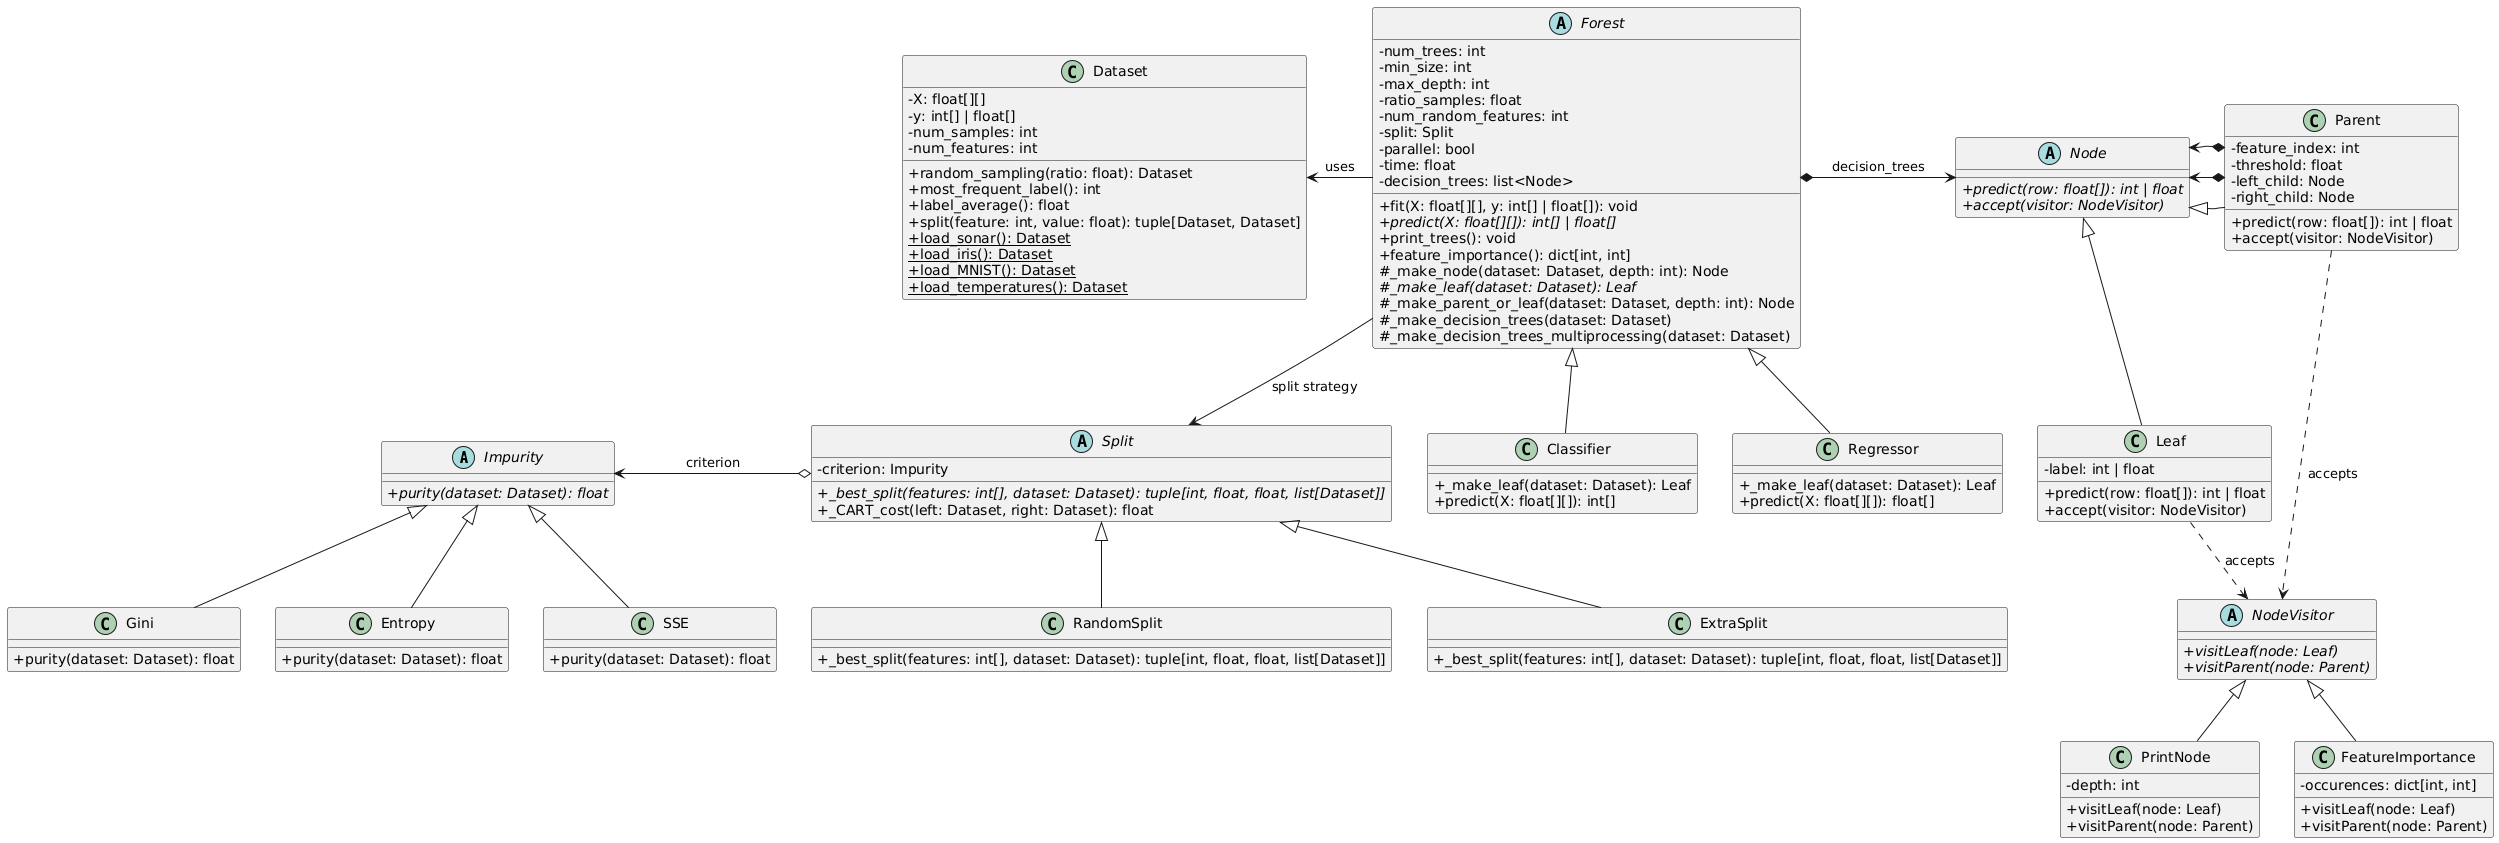

The diagram above was rendered by PlantUML. Its source (embedded in the PNG):
@startuml
skinparam classAttributeIconSize 0
skinparam noteFontSize 11

abstract class Impurity {
  {abstract}+ purity(dataset: Dataset): float
}

class Gini {
  + purity(dataset: Dataset): float
}

class Entropy {
  + purity(dataset: Dataset): float
}

class SSE {
  + purity(dataset: Dataset): float
}

abstract class Split {
  - criterion: Impurity
  {abstract}+ _best_split(features: int[], dataset: Dataset): tuple[int, float, float, list[Dataset]]
  + _CART_cost(left: Dataset, right: Dataset): float
}

class RandomSplit {
  + _best_split(features: int[], dataset: Dataset): tuple[int, float, float, list[Dataset]]
}

class ExtraSplit {
  + _best_split(features: int[], dataset: Dataset): tuple[int, float, float, list[Dataset]]
}

class Dataset {
  - X: float[][]
  - y: int[] | float[]
  - num_samples: int
  - num_features: int
  
  + random_sampling(ratio: float): Dataset
  + most_frequent_label(): int
  + label_average(): float
  + split(feature: int, value: float): tuple[Dataset, Dataset]
  + load_sonar(): Dataset {static}
  + load_iris(): Dataset {static}
  + load_MNIST(): Dataset {static}
  + load_temperatures(): Dataset {static}
}

abstract class Node {
  {abstract}+ predict(row: float[]): int | float
  {abstract}+ accept(visitor: NodeVisitor)
}

class Leaf {
  - label: int | float
  + predict(row: float[]): int | float
  + accept(visitor: NodeVisitor)
}

class Parent {
  - feature_index: int
  - threshold: float
  - left_child: Node
  - right_child: Node
  + predict(row: float[]): int | float
  + accept(visitor: NodeVisitor)
}

abstract class NodeVisitor {
  {abstract}+ visitLeaf(node: Leaf)
  {abstract}+ visitParent(node: Parent)
}

class PrintNode {
  - depth: int
  + visitLeaf(node: Leaf)
  + visitParent(node: Parent)
}

class FeatureImportance {
  - occurences: dict[int, int]
  + visitLeaf(node: Leaf)
  + visitParent(node: Parent)
}

abstract class Forest {
  - num_trees: int
  - min_size: int
  - max_depth: int
  - ratio_samples: float
  - num_random_features: int
  - split: Split
  - parallel: bool
  - time: float
  - decision_trees: list<Node>
  
  + fit(X: float[][], y: int[] | float[]): void
  {abstract}+ predict(X: float[][]): int[] | float[]
  + print_trees(): void
  + feature_importance(): dict[int, int]
  # _make_node(dataset: Dataset, depth: int): Node
  {abstract}# _make_leaf(dataset: Dataset): Leaf
  # _make_parent_or_leaf(dataset: Dataset, depth: int): Node
  # _make_decision_trees(dataset: Dataset)
  # _make_decision_trees_multiprocessing(dataset: Dataset)
}

class Classifier {
  + _make_leaf(dataset: Dataset): Leaf
  + predict(X: float[][]): int[]
}

class Regressor {
  + _make_leaf(dataset: Dataset): Leaf
  + predict(X: float[][]): float[]
}

Impurity <|-- Gini
Impurity <|-- Entropy
Impurity <|-- SSE
Forest <|-- Classifier
Forest <|-- Regressor
Forest *-right-> Node : decision_trees
Forest --> Split : split strategy
Forest -left-> Dataset : uses
Node <|-- Leaf
Node <|-- Parent
Parent *-left-> Node
Parent *-right-> Node
Split o-left-> Impurity : criterion
Split <|-- RandomSplit
Split <|-- ExtraSplit
NodeVisitor <|-- PrintNode
NodeVisitor <|-- FeatureImportance
Leaf ..> NodeVisitor : accepts
Parent ..> NodeVisitor : accepts
@enduml